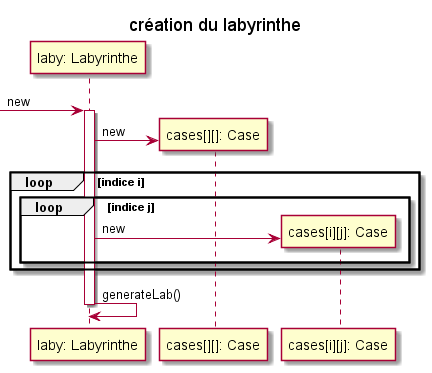

The diagram above was rendered by PlantUML. Its source (embedded in the PNG):
@startuml
title création du labyrinthe

participant "laby: Labyrinthe" as laby
participant "cases[][]: Case" as cases
participant "cases[i][j]: Case" as c

[-> laby : new
activate  laby
    create cases
    laby -> cases : new
    loop indice i
        loop indice j
        
            create c
            laby -> c : new
        end
    end
    laby -> laby : generateLab()
deactivate laby

@enduml